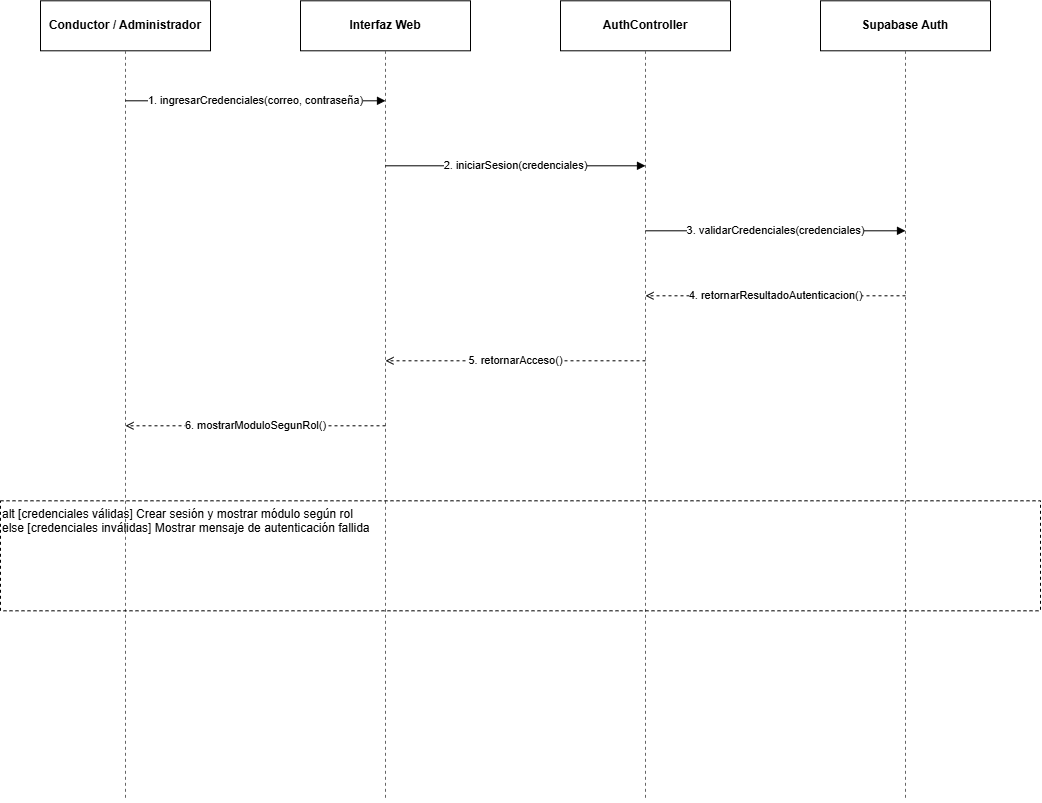

The diagram above was exported from draw.io. Its source (the exported page's mxGraphModel, read from the mxfile embedded in the PNG):
<mxGraphModel dx="1571" dy="826" grid="1" gridSize="10" guides="1" tooltips="1" connect="1" arrows="1" fold="1" page="1" pageScale="1" pageWidth="1600" pageHeight="1000" math="0" shadow="0">
  <root>
    <mxCell id="0" />
    <mxCell id="1" parent="0" />
    <mxCell id="2" parent="1" style="rounded=0;whiteSpace=wrap;html=1;align=center;fontStyle=1;strokeColor=default;fillColor=#ffffff;" value="Conductor / Administrador" vertex="1">
      <mxGeometry height="50" width="170" x="80" y="50" as="geometry" />
    </mxCell>
    <mxCell id="3" edge="1" parent="1" style="edgeStyle=none;html=1;dashed=1;endArrow=none;startArrow=none;strokeColor=#666666;" value="">
      <mxGeometry relative="1" as="geometry">
        <mxPoint x="165" y="100" as="sourcePoint" />
        <mxPoint x="165" y="850" as="targetPoint" />
      </mxGeometry>
    </mxCell>
    <mxCell id="4" parent="1" style="rounded=0;whiteSpace=wrap;html=1;align=center;fontStyle=1;strokeColor=default;fillColor=#ffffff;" value="Interfaz Web" vertex="1">
      <mxGeometry height="50" width="170" x="340" y="50" as="geometry" />
    </mxCell>
    <mxCell id="5" edge="1" parent="1" style="edgeStyle=none;html=1;dashed=1;endArrow=none;startArrow=none;strokeColor=#666666;" value="">
      <mxGeometry relative="1" as="geometry">
        <mxPoint x="425" y="100" as="sourcePoint" />
        <mxPoint x="425" y="850" as="targetPoint" />
      </mxGeometry>
    </mxCell>
    <mxCell id="6" parent="1" style="rounded=0;whiteSpace=wrap;html=1;align=center;fontStyle=1;strokeColor=default;fillColor=#ffffff;" value="AuthController" vertex="1">
      <mxGeometry height="50" width="170" x="600" y="50" as="geometry" />
    </mxCell>
    <mxCell id="7" edge="1" parent="1" style="edgeStyle=none;html=1;dashed=1;endArrow=none;startArrow=none;strokeColor=#666666;" value="">
      <mxGeometry relative="1" as="geometry">
        <mxPoint x="685" y="100" as="sourcePoint" />
        <mxPoint x="685" y="850" as="targetPoint" />
      </mxGeometry>
    </mxCell>
    <mxCell id="8" parent="1" style="rounded=0;whiteSpace=wrap;html=1;align=center;fontStyle=1;strokeColor=default;fillColor=#ffffff;" value="Supabase Auth" vertex="1">
      <mxGeometry height="50" width="170" x="860" y="50" as="geometry" />
    </mxCell>
    <mxCell id="9" edge="1" parent="1" style="edgeStyle=none;html=1;dashed=1;endArrow=none;startArrow=none;strokeColor=#666666;" value="">
      <mxGeometry relative="1" as="geometry">
        <mxPoint x="945" y="100" as="sourcePoint" />
        <mxPoint x="945" y="850" as="targetPoint" />
      </mxGeometry>
    </mxCell>
    <mxCell id="10" edge="1" parent="1" style="edgeStyle=none;html=1;rounded=0;endArrow=block;endFill=1;strokeColor=default;" value="1. ingresarCredenciales(correo, contraseña)">
      <mxGeometry relative="1" as="geometry">
        <mxPoint x="165" y="150" as="sourcePoint" />
        <mxPoint x="425" y="150" as="targetPoint" />
      </mxGeometry>
    </mxCell>
    <mxCell id="11" edge="1" parent="1" style="edgeStyle=none;html=1;rounded=0;endArrow=block;endFill=1;strokeColor=default;" value="2. iniciarSesion(credenciales)">
      <mxGeometry relative="1" as="geometry">
        <mxPoint x="425" y="215" as="sourcePoint" />
        <mxPoint x="685" y="215" as="targetPoint" />
      </mxGeometry>
    </mxCell>
    <mxCell id="12" edge="1" parent="1" style="edgeStyle=none;html=1;rounded=0;endArrow=block;endFill=1;strokeColor=default;" value="3. validarCredenciales(credenciales)">
      <mxGeometry relative="1" as="geometry">
        <mxPoint x="685" y="280" as="sourcePoint" />
        <mxPoint x="945" y="280" as="targetPoint" />
      </mxGeometry>
    </mxCell>
    <mxCell id="13" edge="1" parent="1" style="edgeStyle=none;html=1;rounded=0;dashed=1;endArrow=open;endFill=0;strokeColor=default;" value="4. retornarResultadoAutenticacion()">
      <mxGeometry relative="1" as="geometry">
        <mxPoint x="945" y="345" as="sourcePoint" />
        <mxPoint x="685" y="345" as="targetPoint" />
      </mxGeometry>
    </mxCell>
    <mxCell id="14" edge="1" parent="1" style="edgeStyle=none;html=1;rounded=0;dashed=1;endArrow=open;endFill=0;strokeColor=default;" value="5. retornarAcceso()">
      <mxGeometry relative="1" as="geometry">
        <mxPoint x="685" y="410" as="sourcePoint" />
        <mxPoint x="425" y="410" as="targetPoint" />
      </mxGeometry>
    </mxCell>
    <mxCell id="15" edge="1" parent="1" style="edgeStyle=none;html=1;rounded=0;dashed=1;endArrow=open;endFill=0;strokeColor=default;" value="6. mostrarModuloSegunRol()">
      <mxGeometry relative="1" as="geometry">
        <mxPoint x="425" y="475" as="sourcePoint" />
        <mxPoint x="165" y="475" as="targetPoint" />
      </mxGeometry>
    </mxCell>
    <mxCell id="16" parent="1" style="rounded=0;whiteSpace=wrap;html=1;align=left;verticalAlign=top;dashed=1;strokeColor=default;fillColor=none;" value="alt [credenciales válidas] Crear sesión y mostrar módulo según rol&#10;else [credenciales inválidas] Mostrar mensaje de autenticación fallida" vertex="1">
      <mxGeometry height="110" width="1040" x="40" y="550" as="geometry" />
    </mxCell>
  </root>
</mxGraphModel>